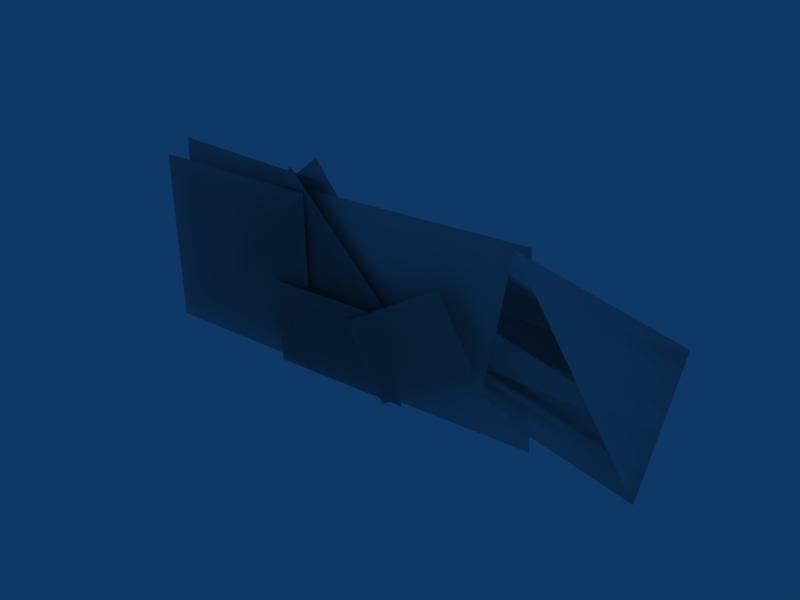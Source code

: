# Source: FallenBaked.blend  (saved by Blender 2.49.0; exported with 4.5.12 LTS)
import bpy
from mathutils import Matrix  # noqa: F401  (used for matrix-valued properties, if any)

bpy.ops.wm.read_factory_settings(use_empty=True)
scene = bpy.context.scene
scene.name = 'Scene'

# ---- collections
col_collection_1 = bpy.data.collections.new('Collection 1'); scene.collection.children.link(col_collection_1)

# ---- materials (node trees are filled in below, after node groups)
mat_character = bpy.data.materials.new('Character')
mat_character.alpha_threshold = 0.0
mat_character.roughness = 0.5
mat_character.line_color = (0.0, 0.0, 0.0, 1.0)

# ---- material node trees

# ---- world
world_world = bpy.data.worlds.new('World'); scene.world = world_world
world_world.color = (0.05656, 0.2208, 0.4)
world_world.use_sun_shadow = False
world_world.sun_shadow_jitter_overblur = 0.0
world_world.cycles.sampling_method = 'MANUAL'
world_world.cycles.sample_map_resolution = 256

# ---- meshes
me_model = bpy.data.meshes.new('Model')
me_model.from_pydata([(3.518, -0.2866, -0.00415), (1.564, 0.1406, -0.005703), (2.012, 2.192, 0.06932), (3.966, 1.765, 0.07087), (2.22, -0.2306, -0.01694), (-0.9137, -0.3839, -0.01694), (-1.032, 2.026, -0.01694), (2.102, 2.179, -0.01694), (0.5722, 0.9218, 0.1106), (-1.342, 0.8431, 0.1146), (-1.297, -0.2535, 0.108), (0.6172, -0.1748, 0.1039), (1.731, 0.6485, 0.1442), (0.3968, -0.1871, 0.1442), (-0.1612, 0.7037, 0.1442), (1.173, 1.539, 0.1442), (-0.9074, 2.054, 0.07078), (-0.8466, -0.1966, 0.07549), (-3.207, -0.2601, 0.08181), (-3.268, 1.991, 0.07709), (0.4602, 0.7231, 0.04164), (-1.139, 2.309, 0.04636), (-2.047, 1.392, 0.04004), (-0.4483, -0.193, 0.03532), (-0.5287, -0.1726, -0.08809), (-1.961, 1.565, -0.08337), (-0.9657, 2.385, -0.07706), (0.4667, 0.6481, -0.08177), (-3.154, 2.17, -0.04632), (-3.185, -0.08191, -0.0416), (-0.8236, -0.1146, -0.04792), (-0.7927, 2.137, -0.05263), (1.312, 1.518, -0.1932), (-0.1728, 0.9969, -0.1932), (0.1751, 0.004928, -0.1932), (1.66, 0.5259, -0.1932), (0.532, 0.04427, -0.2328), (-1.378, -0.0999, -0.2288), (-1.461, 0.9945, -0.2234), (0.4494, 1.139, -0.2274), (0.4494, 1.139, -0.2274), (-1.461, 0.9945, -0.2234), (-1.378, -0.0999, -0.2288), (0.532, 0.04427, -0.2328), (1.66, 0.5259, -0.1932), (0.1751, 0.004928, -0.1932), (-0.1728, 0.9969, -0.1932), (1.312, 1.518, -0.1932), (-0.7927, 2.137, -0.05263), (-0.8236, -0.1146, -0.04792), (-3.185, -0.08191, -0.0416), (-3.154, 2.17, -0.04632), (0.4667, 0.6481, -0.08177), (-0.9657, 2.385, -0.07706), (-1.961, 1.565, -0.08337), (-0.5287, -0.1726, -0.08809), (-0.4483, -0.193, 0.03532), (-2.047, 1.392, 0.04004), (-1.139, 2.309, 0.04636), (0.4602, 0.7231, 0.04164), (-3.268, 1.991, 0.07709), (-3.207, -0.2601, 0.08181), (-0.8466, -0.1966, 0.07549), (-0.9074, 2.054, 0.07078), (1.173, 1.539, 0.1442), (-0.1612, 0.7037, 0.1442), (0.3968, -0.1871, 0.1442), (1.731, 0.6485, 0.1442), (0.6172, -0.1748, 0.1039), (-1.297, -0.2535, 0.108), (-1.342, 0.8431, 0.1146), (0.5722, 0.9218, 0.1106), (2.102, 2.179, -0.01694), (-1.032, 2.026, -0.01694), (-0.9137, -0.3839, -0.01694), (2.22, -0.2306, -0.01694), (3.966, 1.765, 0.07087), (2.012, 2.192, 0.06932), (1.564, 0.1406, -0.005703), (3.518, -0.2866, -0.00415)], [], [(0, 3, 2, 1), (6, 5, 4, 7), (9, 10, 11, 8), (14, 13, 12, 15), (18, 17, 16, 19), (21, 22, 23, 20), (26, 25, 24, 27), (29, 30, 31, 28), (33, 34, 35, 32), (38, 37, 36, 39), (41, 40, 43, 42), (46, 47, 44, 45), (50, 51, 48, 49), (53, 52, 55, 54), (58, 59, 56, 57), (61, 60, 63, 62), (65, 64, 67, 66), (70, 71, 68, 69), (73, 72, 75, 74), (79, 78, 77, 76)])
_uv = me_model.uv_layers.new(name='UVTex')
_uv.uv.foreach_set('vector', [0.6911, 0.6453, 0.3675, 0.6453, 0.3675, 0.3117, 0.6911, 0.3117, 0.02773, 0.1836, 0.3473, 0.1836, 0.3473, 0.6289, 0.02773, 0.6289, 0.6097, 0.6617, 0.8005, 0.6617, 0.8005, 0.9907, 0.6097, 0.9907, 0.7991, 0.7145, 0.9899, 0.7145, 0.9899, 0.9887, 0.7991, 0.9887, 0.005976, 0.6738, 0.3312, 0.6738, 0.3312, 0.9892, 0.005976, 0.9892, 0.3625, 0.6774, 0.5789, 0.6774, 0.5789, 0.9593, 0.3625, 0.9593, 0.3625, 0.6774, 0.5789, 0.6774, 0.5789, 0.9593, 0.3625, 0.9593, 0.005976, 0.6738, 0.3312, 0.6738, 0.3312, 0.9892, 0.005976, 0.9892, 0.7991, 0.7145, 0.9899, 0.7145, 0.9899, 0.9887, 0.7991, 0.9887, 0.6097, 0.6617, 0.8005, 0.6617, 0.8005, 0.9907, 0.6097, 0.9907, 0.6097, 0.6617, 0.6097, 0.9907, 0.8005, 0.9907, 0.8005, 0.6617, 0.7991, 0.7145, 0.7991, 0.9887, 0.9899, 0.9887, 0.9899, 0.7145, 0.005976, 0.6738, 0.005976, 0.9892, 0.3312, 0.9892, 0.3312, 0.6738, 0.3625, 0.6774, 0.3625, 0.9593, 0.5789, 0.9593, 0.5789, 0.6774, 0.3625, 0.6774, 0.3625, 0.9593, 0.5789, 0.9593, 0.5789, 0.6774, 0.005976, 0.6738, 0.005976, 0.9892, 0.3312, 0.9892, 0.3312, 0.6738, 0.7991, 0.7145, 0.7991, 0.9887, 0.9899, 0.9887, 0.9899, 0.7145, 0.6097, 0.6617, 0.6097, 0.9907, 0.8005, 0.9907, 0.8005, 0.6617, 0.02773, 0.1836, 0.02773, 0.6289, 0.3473, 0.6289, 0.3473, 0.1836, 0.6911, 0.6453, 0.6911, 0.3117, 0.3675, 0.3117, 0.3675, 0.6453])
me_model.materials.append(mat_character)
me_model.use_remesh_preserve_volume = False
me_model.use_remesh_preserve_attributes = False
me_model.use_mirror_vertex_groups = False
me_model.update()

# ---- objects
ob_model = bpy.data.objects.new('Model', me_model)

# ---- transforms, parenting, visibility, modifiers, constraints
ob_model.location = (0.0, 0.0, 0.0)
ob_model.rotation_euler = (1.571, -0.0, 0.0)
ob_model.scale = (0.5, 0.5, 1.0)
ob_model.lock_rotations_4d = False
ob_model.empty_display_type = 'ARROWS'
ob_model.lineart.crease_threshold = 0.0
_vg = ob_model.vertex_groups.new(name='Spine')
_vg = ob_model.vertex_groups.new(name='Arm.L')
_vg = ob_model.vertex_groups.new(name='Forearm.L')
_vg = ob_model.vertex_groups.new(name='Foot.L')
_vg = ob_model.vertex_groups.new(name='Toe.L')
_vg = ob_model.vertex_groups.new(name='Foot.R')
_vg = ob_model.vertex_groups.new(name='Toe.R')
_vg = ob_model.vertex_groups.new(name='Leg.L')
_vg = ob_model.vertex_groups.new(name='Neck')
_vg = ob_model.vertex_groups.new(name='Leg.R')
_vg = ob_model.vertex_groups.new(name='Arm.R')
_vg = ob_model.vertex_groups.new(name='Forearm.R')
_vg = ob_model.vertex_groups.new(name='Head')

# ---- collection membership
col_collection_1.objects.link(ob_model)

# ---- scene / render settings (as saved in the file)
scene.frame_start = 1; scene.frame_end = 250; scene.frame_set(1)
scene.render.engine = 'BLENDER_EEVEE_NEXT'
scene.render.image_settings.file_format = 'JPEG'
scene.render.image_settings.color_mode = 'RGB'
scene.render.image_settings.compression = 90
scene.render.resolution_x = 800
scene.render.resolution_y = 600
scene.render.pixel_aspect_x = 100.0
scene.render.pixel_aspect_y = 100.0
scene.render.fps = 5
scene.render.dither_intensity = 0.0
scene.render.use_compositing = False
scene.render.use_sequencer = False
scene.render.bake_margin = 2
scene.render.bake_bias = 0.0
scene.render.use_stamp_time = False
scene.render.use_stamp_date = False
scene.render.use_stamp_frame = False
scene.render.use_stamp_camera = False
scene.render.use_stamp_scene = False
scene.render.use_stamp_filename = False
scene.render.use_stamp_render_time = False
scene.render.stamp_font_size = 0
scene.cycles.use_denoising = False
scene.cycles.samples = 10
scene.cycles.sampling_pattern = 'TABULATED_SOBOL'
scene.cycles.light_sampling_threshold = 0.0
scene.cycles.use_adaptive_sampling = False
scene.cycles.use_light_tree = False
scene.cycles.blur_glossy = 0.0
scene.cycles.volume_bounces = 1
scene.cycles.pixel_filter_type = 'GAUSSIAN'
scene.cycles.sample_clamp_indirect = 0.0
scene.view_settings.view_transform = 'Raw'
bpy.context.view_layer.update()

# ---- added for rendering (the .blend has no active camera): camera
cam_auto = bpy.data.cameras.new('AutoCamera')
cam_auto.lens = 50.0
cam_auto.sensor_width = 36.0
cam_auto.clip_end = 1000.0
ob_auto_camera = bpy.data.objects.new('AutoCamera', cam_auto)
scene.collection.objects.link(ob_auto_camera)
ob_auto_camera.location = (3.77497, -4.27618, 3.3807)
ob_auto_camera.rotation_euler = (1.09748, -7.21219e-08, 0.694738)
scene.camera = ob_auto_camera
bpy.context.view_layer.update()
